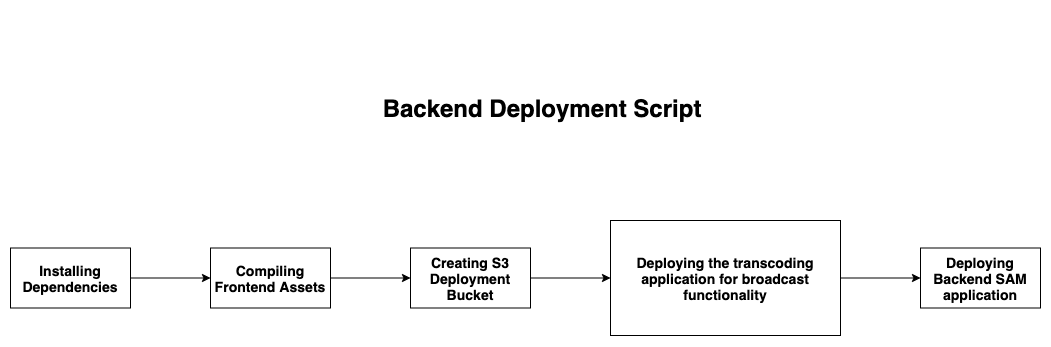

The diagram above was exported from draw.io. Its source (the exported page's mxGraphModel, read from the mxfile embedded in the PNG):
<mxGraphModel dx="1854" dy="953" grid="1" gridSize="10" guides="1" tooltips="1" connect="1" arrows="1" fold="1" page="1" pageScale="1" pageWidth="1100" pageHeight="850" math="0" shadow="0">
  <root>
    <mxCell id="0" />
    <mxCell id="1" parent="0" />
    <mxCell id="8LtwN_kuUM2srspeQ-Ol-7" value="" style="edgeStyle=orthogonalEdgeStyle;rounded=0;orthogonalLoop=1;jettySize=auto;html=1;" edge="1" parent="1" source="8LtwN_kuUM2srspeQ-Ol-1" target="8LtwN_kuUM2srspeQ-Ol-2">
      <mxGeometry relative="1" as="geometry" />
    </mxCell>
    <mxCell id="8LtwN_kuUM2srspeQ-Ol-1" value="&lt;h3&gt;Installing Dependencies&lt;/h3&gt;" style="rounded=0;whiteSpace=wrap;html=1;" vertex="1" parent="1">
      <mxGeometry x="30" y="237.5" width="120" height="60" as="geometry" />
    </mxCell>
    <mxCell id="8LtwN_kuUM2srspeQ-Ol-8" value="" style="edgeStyle=orthogonalEdgeStyle;rounded=0;orthogonalLoop=1;jettySize=auto;html=1;" edge="1" parent="1" source="8LtwN_kuUM2srspeQ-Ol-2" target="8LtwN_kuUM2srspeQ-Ol-3">
      <mxGeometry relative="1" as="geometry" />
    </mxCell>
    <mxCell id="8LtwN_kuUM2srspeQ-Ol-2" value="&lt;h3&gt;Compiling Frontend Assets&lt;/h3&gt;" style="rounded=0;whiteSpace=wrap;html=1;" vertex="1" parent="1">
      <mxGeometry x="230" y="237.5" width="120" height="60" as="geometry" />
    </mxCell>
    <mxCell id="8LtwN_kuUM2srspeQ-Ol-9" value="" style="edgeStyle=orthogonalEdgeStyle;rounded=0;orthogonalLoop=1;jettySize=auto;html=1;" edge="1" parent="1" source="8LtwN_kuUM2srspeQ-Ol-3" target="8LtwN_kuUM2srspeQ-Ol-4">
      <mxGeometry relative="1" as="geometry" />
    </mxCell>
    <mxCell id="8LtwN_kuUM2srspeQ-Ol-3" value="&lt;h3&gt;Creating S3 Deployment Bucket&lt;/h3&gt;" style="rounded=0;whiteSpace=wrap;html=1;" vertex="1" parent="1">
      <mxGeometry x="430" y="237.5" width="120" height="60" as="geometry" />
    </mxCell>
    <mxCell id="8LtwN_kuUM2srspeQ-Ol-10" value="" style="edgeStyle=orthogonalEdgeStyle;rounded=0;orthogonalLoop=1;jettySize=auto;html=1;" edge="1" parent="1" source="8LtwN_kuUM2srspeQ-Ol-4" target="8LtwN_kuUM2srspeQ-Ol-5">
      <mxGeometry relative="1" as="geometry" />
    </mxCell>
    <mxCell id="8LtwN_kuUM2srspeQ-Ol-4" value="&lt;h3&gt;Deploying the transcoding application for broadcast functionality&lt;/h3&gt;" style="rounded=0;whiteSpace=wrap;html=1;" vertex="1" parent="1">
      <mxGeometry x="630" y="210" width="230" height="115" as="geometry" />
    </mxCell>
    <mxCell id="8LtwN_kuUM2srspeQ-Ol-5" value="&lt;h3&gt;Deploying Backend SAM application&lt;/h3&gt;" style="rounded=0;whiteSpace=wrap;html=1;" vertex="1" parent="1">
      <mxGeometry x="940" y="237.5" width="120" height="60" as="geometry" />
    </mxCell>
    <mxCell id="8LtwN_kuUM2srspeQ-Ol-6" value="&lt;h1&gt;Backend Deployment Script&lt;/h1&gt;" style="text;html=1;strokeColor=none;fillColor=none;align=center;verticalAlign=middle;whiteSpace=wrap;rounded=0;" vertex="1" parent="1">
      <mxGeometry x="400" width="324" height="195.91" as="geometry" />
    </mxCell>
  </root>
</mxGraphModel>